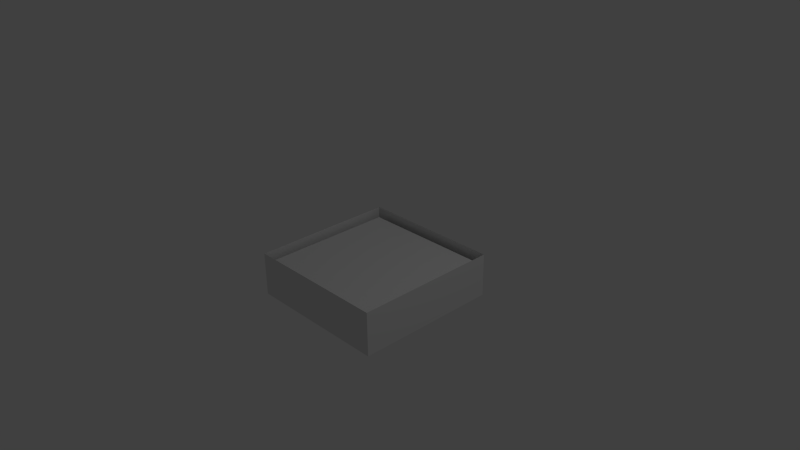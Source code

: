 # Source: CeelingLampSquareDown.blend  (saved by Blender 2.63.0; exported with 4.5.12 LTS)
import bpy
from mathutils import Matrix  # noqa: F401  (used for matrix-valued properties, if any)

bpy.ops.wm.read_factory_settings(use_empty=True)
scene = bpy.context.scene
scene.name = 'Scene'

# ---- collections
col_collection_1 = bpy.data.collections.new('Collection 1'); scene.collection.children.link(col_collection_1)

# ---- materials (node trees are filled in below, after node groups)
mat_material = bpy.data.materials.new('Material')
mat_material.alpha_threshold = 0.0
mat_material.use_transparent_shadow = False
mat_material.roughness = 0.5
mat_material.line_color = (0.0, 0.0, 0.0, 1.0)

# ---- material node trees

# ---- world
world_world = bpy.data.worlds.new('World'); scene.world = world_world
world_world.color = (0.05088, 0.05088, 0.05088)
world_world.use_sun_shadow = False
world_world.sun_shadow_jitter_overblur = 0.0
world_world.cycles.sampling_method = 'MANUAL'
world_world.cycles.sample_map_resolution = 256

# ---- cameras
cam_camera = bpy.data.cameras.new('Camera')
cam_camera.clip_end = 100.0
cam_camera.lens = 35.0
cam_camera.sensor_width = 32.0
cam_camera.sensor_height = 18.0
cam_camera.ortho_scale = 7.314
cam_camera.dof.focus_distance = 0.0
cam_camera.dof.aperture_fstop = 128.0

# ---- lights
light_lamp = bpy.data.lights.new('Lamp', 'POINT')
light_lamp.transmission_factor = 0.0
light_lamp.cutoff_distance = 30.0
light_lamp.energy = 100.0
light_lamp.shadow_buffer_clip_start = 1.001
light_lamp.shadow_soft_size = 1.0
light_lamp.shadow_maximum_resolution = 0.006
light_lamp.use_absolute_resolution = True
light_lamp.cycles.use_multiple_importance_sampling = False

# ---- meshes
me_plane = bpy.data.meshes.new('Plane')
me_plane.from_pydata([(0.9, -0.9, 0.0), (-0.9, -0.9, 0.0), (0.9, 0.9, 0.0), (-0.9, 0.9, 0.0), (0.9, -0.9, 0.1118), (-0.9, -0.9, 0.1118), (0.9, 0.9, 0.1118), (-0.9, 0.9, 0.1118)], [], [(2, 0, 1, 3), (4, 0, 2, 6), (6, 2, 3, 7), (7, 3, 1, 5), (0, 4, 5, 1)])
me_plane.use_remesh_preserve_volume = False
me_plane.use_remesh_preserve_attributes = False
me_plane.use_mirror_vertex_groups = False
me_plane.update()
me_cube = bpy.data.meshes.new('Cube')
me_cube.from_pydata([(1.0, 1.0, -0.6), (1.0, -1.0, -0.6), (-1.0, -1.0, -0.6), (-1.0, 1.0, -0.6), (1.0, 1.0, 0.0), (1.0, -1.0, 0.0), (-1.0, -1.0, 0.0), (-1.0, 1.0, 0.0), (0.9132, 0.9132, -0.6), (0.9132, -0.9132, -0.6), (-0.9132, -0.9132, -0.6), (-0.9132, 0.9132, -0.6), (0.9132, 0.9132, -0.1), (0.9132, -0.9132, -0.1), (-0.9132, -0.9132, -0.1), (-0.9132, 0.9132, -0.1)], [], [(0, 4, 5, 1), (1, 5, 6, 2), (2, 6, 7, 3), (4, 0, 3, 7), (2, 3, 11, 10), (8, 11, 3, 0), (1, 2, 10, 9), (0, 1, 9, 8), (10, 11, 15, 14), (8, 9, 13, 12), (12, 15, 11, 8), (9, 10, 14, 13), (15, 12, 13, 14)])
me_cube.materials.append(mat_material)
me_cube.use_remesh_preserve_volume = False
me_cube.use_remesh_preserve_attributes = False
me_cube.use_mirror_vertex_groups = False
me_cube.update()

# ---- objects
ob_plane = bpy.data.objects.new('Plane', me_plane)
ob_cube = bpy.data.objects.new('Cube', me_cube)
ob_lamp = bpy.data.objects.new('Lamp', light_lamp)
ob_camera = bpy.data.objects.new('Camera', cam_camera)

# ---- transforms, parenting, visibility, modifiers, constraints
ob_plane.location = (0.0, 0.0, -0.6)
ob_plane.lineart.crease_threshold = 0.0
ob_cube.location = (0.0, 0.0, 0.0)
ob_cube.lock_rotations_4d = False
ob_cube.empty_display_type = 'ARROWS'
ob_cube.lineart.crease_threshold = 0.0
ob_lamp.location = (4.076, 1.005, 5.904)
ob_lamp.rotation_euler = (0.6503, 0.05522, 1.866)
ob_lamp.lock_rotations_4d = False
ob_lamp.empty_display_type = 'ARROWS'
ob_lamp.color = (0.0, 0.0, 0.0, 0.0)
ob_lamp.lineart.crease_threshold = 0.0
ob_camera.location = (7.481, -6.508, 5.344)
ob_camera.rotation_euler = (1.109, 0.01082, 0.8149)
ob_camera.lock_rotations_4d = False
ob_camera.empty_display_type = 'ARROWS'
ob_camera.color = (0.0, 0.0, 0.0, 0.0)
ob_camera.display_type = 'WIRE'
ob_camera.lineart.crease_threshold = 0.0

# ---- collection membership
col_collection_1.objects.link(ob_plane)
col_collection_1.objects.link(ob_cube)
col_collection_1.objects.link(ob_lamp)
col_collection_1.objects.link(ob_camera)

# ---- scene / render settings (as saved in the file)
scene.camera = ob_camera
scene.frame_start = 1; scene.frame_end = 250; scene.frame_set(1)
scene.render.engine = 'BLENDER_EEVEE_NEXT'
scene.render.image_settings.color_mode = 'RGB'
scene.render.image_settings.compression = 90
scene.render.resolution_percentage = 50
scene.render.dither_intensity = 0.0
scene.render.bake_margin = 2
scene.render.bake_bias = 0.0
scene.cycles.use_denoising = False
scene.cycles.samples = 10
scene.cycles.sampling_pattern = 'TABULATED_SOBOL'
scene.cycles.light_sampling_threshold = 0.0
scene.cycles.use_adaptive_sampling = False
scene.cycles.use_light_tree = False
scene.cycles.blur_glossy = 0.0
scene.cycles.volume_bounces = 1
scene.cycles.pixel_filter_type = 'GAUSSIAN'
scene.cycles.sample_clamp_indirect = 0.0
scene.view_settings.view_transform = 'Standard'
bpy.context.view_layer.update()
